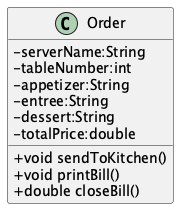

The diagram above was rendered by PlantUML. Its source (embedded in the PNG):
@startuml
skinparam classAttributeIconSize 0
class Order {
   -serverName:String
   -tableNumber:int
   -appetizer:String
   -entree:String
   -dessert:String
   -totalPrice:double
   +void sendToKitchen()
   +void printBill()
   +double closeBill()
}
@enduml